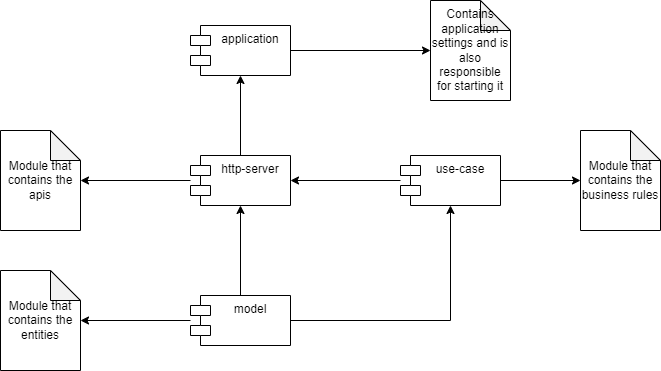

The diagram above was exported from draw.io. Its source (the exported page's mxGraphModel, read from the mxfile embedded in the PNG):
<mxGraphModel dx="1220" dy="523" grid="1" gridSize="10" guides="1" tooltips="1" connect="1" arrows="1" fold="1" page="1" pageScale="1" pageWidth="827" pageHeight="1169" math="0" shadow="0">
  <root>
    <mxCell id="0" />
    <mxCell id="1" parent="0" />
    <mxCell id="PsYKTnKx0C0bgLRKKNko-12" style="edgeStyle=orthogonalEdgeStyle;rounded=0;orthogonalLoop=1;jettySize=auto;html=1;entryX=0;entryY=0.5;entryDx=0;entryDy=0;entryPerimeter=0;" edge="1" parent="1" source="PsYKTnKx0C0bgLRKKNko-2" target="PsYKTnKx0C0bgLRKKNko-11">
      <mxGeometry relative="1" as="geometry" />
    </mxCell>
    <mxCell id="PsYKTnKx0C0bgLRKKNko-2" value="application" style="shape=module;align=left;spacingLeft=20;align=center;verticalAlign=top;" vertex="1" parent="1">
      <mxGeometry x="310" y="80" width="100" height="50" as="geometry" />
    </mxCell>
    <mxCell id="PsYKTnKx0C0bgLRKKNko-6" style="edgeStyle=orthogonalEdgeStyle;rounded=0;orthogonalLoop=1;jettySize=auto;html=1;entryX=0.5;entryY=1;entryDx=0;entryDy=0;" edge="1" parent="1" source="PsYKTnKx0C0bgLRKKNko-3" target="PsYKTnKx0C0bgLRKKNko-2">
      <mxGeometry relative="1" as="geometry" />
    </mxCell>
    <mxCell id="PsYKTnKx0C0bgLRKKNko-21" value="" style="edgeStyle=orthogonalEdgeStyle;rounded=0;orthogonalLoop=1;jettySize=auto;html=1;" edge="1" parent="1" source="PsYKTnKx0C0bgLRKKNko-3" target="PsYKTnKx0C0bgLRKKNko-20">
      <mxGeometry relative="1" as="geometry" />
    </mxCell>
    <mxCell id="PsYKTnKx0C0bgLRKKNko-3" value="http-server&#10;" style="shape=module;align=left;spacingLeft=20;align=center;verticalAlign=top;" vertex="1" parent="1">
      <mxGeometry x="310" y="210" width="100" height="50" as="geometry" />
    </mxCell>
    <mxCell id="PsYKTnKx0C0bgLRKKNko-7" style="edgeStyle=orthogonalEdgeStyle;rounded=0;orthogonalLoop=1;jettySize=auto;html=1;entryX=0.5;entryY=1;entryDx=0;entryDy=0;" edge="1" parent="1" source="PsYKTnKx0C0bgLRKKNko-4" target="PsYKTnKx0C0bgLRKKNko-3">
      <mxGeometry relative="1" as="geometry" />
    </mxCell>
    <mxCell id="PsYKTnKx0C0bgLRKKNko-8" style="edgeStyle=orthogonalEdgeStyle;rounded=0;orthogonalLoop=1;jettySize=auto;html=1;entryX=0.5;entryY=1;entryDx=0;entryDy=0;" edge="1" parent="1" source="PsYKTnKx0C0bgLRKKNko-4" target="PsYKTnKx0C0bgLRKKNko-5">
      <mxGeometry relative="1" as="geometry" />
    </mxCell>
    <mxCell id="PsYKTnKx0C0bgLRKKNko-19" value="" style="edgeStyle=orthogonalEdgeStyle;rounded=0;orthogonalLoop=1;jettySize=auto;html=1;" edge="1" parent="1" source="PsYKTnKx0C0bgLRKKNko-4" target="PsYKTnKx0C0bgLRKKNko-15">
      <mxGeometry relative="1" as="geometry" />
    </mxCell>
    <mxCell id="PsYKTnKx0C0bgLRKKNko-4" value="model" style="shape=module;align=left;spacingLeft=20;align=center;verticalAlign=top;" vertex="1" parent="1">
      <mxGeometry x="310" y="350" width="100" height="50" as="geometry" />
    </mxCell>
    <mxCell id="PsYKTnKx0C0bgLRKKNko-9" style="edgeStyle=orthogonalEdgeStyle;rounded=0;orthogonalLoop=1;jettySize=auto;html=1;entryX=1;entryY=0.5;entryDx=0;entryDy=0;" edge="1" parent="1" source="PsYKTnKx0C0bgLRKKNko-5" target="PsYKTnKx0C0bgLRKKNko-3">
      <mxGeometry relative="1" as="geometry" />
    </mxCell>
    <mxCell id="PsYKTnKx0C0bgLRKKNko-14" style="edgeStyle=orthogonalEdgeStyle;rounded=0;orthogonalLoop=1;jettySize=auto;html=1;entryX=0;entryY=0.5;entryDx=0;entryDy=0;entryPerimeter=0;" edge="1" parent="1" source="PsYKTnKx0C0bgLRKKNko-5" target="PsYKTnKx0C0bgLRKKNko-13">
      <mxGeometry relative="1" as="geometry" />
    </mxCell>
    <mxCell id="PsYKTnKx0C0bgLRKKNko-5" value="use-case" style="shape=module;align=left;spacingLeft=20;align=center;verticalAlign=top;" vertex="1" parent="1">
      <mxGeometry x="520" y="210" width="100" height="50" as="geometry" />
    </mxCell>
    <mxCell id="PsYKTnKx0C0bgLRKKNko-11" value="Contains application settings and is also responsible for starting it" style="shape=note;whiteSpace=wrap;html=1;backgroundOutline=1;darkOpacity=0.05;" vertex="1" parent="1">
      <mxGeometry x="550" y="55" width="80" height="100" as="geometry" />
    </mxCell>
    <mxCell id="PsYKTnKx0C0bgLRKKNko-13" value="Module that contains the business rules" style="shape=note;whiteSpace=wrap;html=1;backgroundOutline=1;darkOpacity=0.05;" vertex="1" parent="1">
      <mxGeometry x="700" y="185" width="80" height="100" as="geometry" />
    </mxCell>
    <mxCell id="PsYKTnKx0C0bgLRKKNko-15" value="Module that contains the entities" style="shape=note;whiteSpace=wrap;html=1;backgroundOutline=1;darkOpacity=0.05;" vertex="1" parent="1">
      <mxGeometry x="120" y="325" width="80" height="100" as="geometry" />
    </mxCell>
    <mxCell id="PsYKTnKx0C0bgLRKKNko-20" value="Module that contains the apis" style="shape=note;whiteSpace=wrap;html=1;backgroundOutline=1;darkOpacity=0.05;" vertex="1" parent="1">
      <mxGeometry x="120" y="185" width="80" height="100" as="geometry" />
    </mxCell>
  </root>
</mxGraphModel>